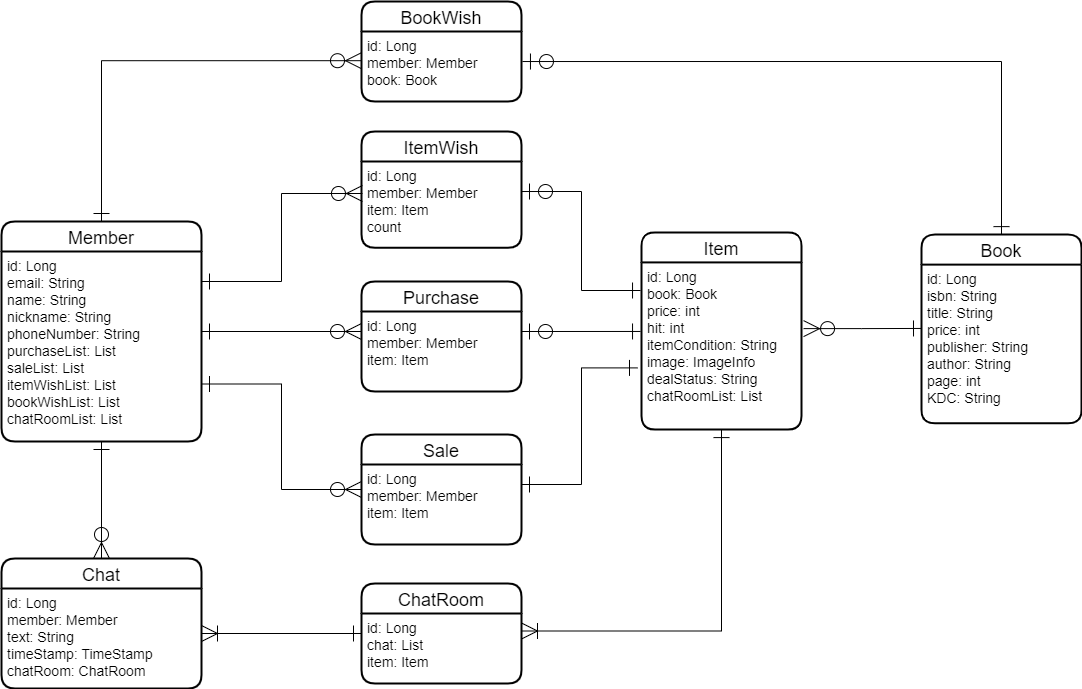

The diagram above was exported from draw.io. Its source (the exported page's mxGraphModel, read from the mxfile embedded in the PNG):
<mxGraphModel dx="782" dy="-107" grid="1" gridSize="10" guides="1" tooltips="1" connect="1" arrows="1" fold="1" page="1" pageScale="1" pageWidth="1600" pageHeight="900" math="0" shadow="0">
  <root>
    <mxCell id="0" />
    <mxCell id="1" parent="0" />
    <mxCell id="Vkfanlf9IMctYydA_BW_-10" value="" style="edgeStyle=orthogonalEdgeStyle;rounded=0;orthogonalLoop=1;jettySize=auto;html=1;fontSize=30;endArrow=ERzeroToMany;endFill=0;endSize=14;startArrow=ERone;startFill=0;startSize=14;" parent="1" source="vN5J-9pb4TvzSiyyIpkY-45" target="vN5J-9pb4TvzSiyyIpkY-60" edge="1">
      <mxGeometry relative="1" as="geometry">
        <mxPoint x="270" y="1350" as="sourcePoint" />
        <mxPoint x="250" y="1470" as="targetPoint" />
      </mxGeometry>
    </mxCell>
    <mxCell id="Vkfanlf9IMctYydA_BW_-12" value="" style="edgeStyle=orthogonalEdgeStyle;rounded=0;orthogonalLoop=1;jettySize=auto;html=1;fontSize=30;startArrow=ERone;startFill=0;endArrow=ERzeroToMany;endFill=0;startSize=14;endSize=14;entryX=0;entryY=0.25;entryDx=0;entryDy=0;" parent="1" source="vN5J-9pb4TvzSiyyIpkY-44" target="ds-WsUhnyAXN7gziWOAZ-8" edge="1">
      <mxGeometry relative="1" as="geometry">
        <mxPoint x="360" y="1310" as="sourcePoint" />
        <mxPoint x="470" y="1288.2" as="targetPoint" />
      </mxGeometry>
    </mxCell>
    <mxCell id="Vkfanlf9IMctYydA_BW_-14" value="" style="edgeStyle=orthogonalEdgeStyle;rounded=0;orthogonalLoop=1;jettySize=auto;html=1;fontSize=30;startArrow=ERzeroToOne;startFill=0;endArrow=ERone;endFill=0;startSize=14;endSize=14;exitX=1;exitY=0.348;exitDx=0;exitDy=0;exitPerimeter=0;entryX=-0.006;entryY=0.168;entryDx=0;entryDy=0;entryPerimeter=0;" parent="1" source="ds-WsUhnyAXN7gziWOAZ-6" target="vN5J-9pb4TvzSiyyIpkY-55" edge="1">
      <mxGeometry relative="1" as="geometry">
        <mxPoint x="630" y="1288.2" as="sourcePoint" />
        <mxPoint x="940" y="1269.9565217391305" as="targetPoint" />
      </mxGeometry>
    </mxCell>
    <mxCell id="Vkfanlf9IMctYydA_BW_-18" value="" style="edgeStyle=orthogonalEdgeStyle;rounded=0;orthogonalLoop=1;jettySize=auto;html=1;fontSize=30;startArrow=ERzeroToMany;startFill=0;endArrow=ERone;endFill=0;startSize=14;endSize=14;exitX=1.013;exitY=0.396;exitDx=0;exitDy=0;exitPerimeter=0;entryX=0;entryY=0.402;entryDx=0;entryDy=0;entryPerimeter=0;" parent="1" source="vN5J-9pb4TvzSiyyIpkY-55" target="vN5J-9pb4TvzSiyyIpkY-57" edge="1">
      <mxGeometry relative="1" as="geometry">
        <mxPoint x="1120" y="1270" as="sourcePoint" />
        <mxPoint x="1040" y="1292" as="targetPoint" />
      </mxGeometry>
    </mxCell>
    <mxCell id="vN5J-9pb4TvzSiyyIpkY-44" value="Member" style="swimlane;childLayout=stackLayout;horizontal=1;startSize=30;horizontalStack=0;rounded=1;fontSize=18;fontStyle=0;strokeWidth=2;resizeParent=0;resizeLast=1;shadow=0;dashed=0;align=center;" parent="1" vertex="1">
      <mxGeometry x="120" y="1180" width="200" height="220" as="geometry" />
    </mxCell>
    <mxCell id="vN5J-9pb4TvzSiyyIpkY-45" value="id: Long&#10;email: String&#10;name: String&#10;nickname: String&#10;phoneNumber: String &#10;purchaseList: List&#10;saleList: List&#10;itemWishList: List&#10;bookWishList: List&#10;chatRoomList: List&#10;&#10;" style="align=left;strokeColor=none;fillColor=none;spacingLeft=4;fontSize=14;verticalAlign=top;resizable=0;rotatable=0;part=1;" parent="vN5J-9pb4TvzSiyyIpkY-44" vertex="1">
      <mxGeometry y="30" width="200" height="190" as="geometry" />
    </mxCell>
    <mxCell id="vN5J-9pb4TvzSiyyIpkY-50" value="Sale" style="swimlane;childLayout=stackLayout;horizontal=1;startSize=30;horizontalStack=0;rounded=1;fontSize=18;fontStyle=0;strokeWidth=2;resizeParent=0;resizeLast=1;shadow=0;dashed=0;align=center;" parent="1" vertex="1">
      <mxGeometry x="480" y="1393" width="160" height="110" as="geometry" />
    </mxCell>
    <mxCell id="vN5J-9pb4TvzSiyyIpkY-51" value="id: Long&#10;member: Member&#10;item: Item&#10;&#10;" style="align=left;strokeColor=none;fillColor=none;spacingLeft=4;fontSize=14;verticalAlign=top;resizable=0;rotatable=0;part=1;" parent="vN5J-9pb4TvzSiyyIpkY-50" vertex="1">
      <mxGeometry y="30" width="160" height="80" as="geometry" />
    </mxCell>
    <mxCell id="vN5J-9pb4TvzSiyyIpkY-54" value="Item" style="swimlane;childLayout=stackLayout;horizontal=1;startSize=30;horizontalStack=0;rounded=1;fontSize=18;fontStyle=0;strokeWidth=2;resizeParent=0;resizeLast=1;shadow=0;dashed=0;align=center;" parent="1" vertex="1">
      <mxGeometry x="760" y="1190.91" width="160" height="197.18" as="geometry" />
    </mxCell>
    <mxCell id="vN5J-9pb4TvzSiyyIpkY-55" value="id: Long&#10;book: Book&#10;price: int&#10;hit: int&#10;itemCondition: String&#10;image: ImageInfo&#10;dealStatus: String&#10;chatRoomList: List&#10;" style="align=left;strokeColor=none;fillColor=none;spacingLeft=4;fontSize=14;verticalAlign=top;resizable=0;rotatable=0;part=1;" parent="vN5J-9pb4TvzSiyyIpkY-54" vertex="1">
      <mxGeometry y="30" width="160" height="167.18" as="geometry" />
    </mxCell>
    <mxCell id="vN5J-9pb4TvzSiyyIpkY-56" value="Book" style="swimlane;childLayout=stackLayout;horizontal=1;startSize=30;horizontalStack=0;rounded=1;fontSize=18;fontStyle=0;strokeWidth=2;resizeParent=0;resizeLast=1;shadow=0;dashed=0;align=center;" parent="1" vertex="1">
      <mxGeometry x="1040" y="1193.1200000000001" width="160" height="188.75" as="geometry" />
    </mxCell>
    <mxCell id="vN5J-9pb4TvzSiyyIpkY-57" value="id: Long&#10;isbn: String&#10;title: String&#10;price: int&#10;publisher: String&#10;author: String&#10;page: int&#10;KDC: String&#10;&#10;" style="align=left;strokeColor=none;fillColor=none;spacingLeft=4;fontSize=14;verticalAlign=top;resizable=0;rotatable=0;part=1;" parent="vN5J-9pb4TvzSiyyIpkY-56" vertex="1">
      <mxGeometry y="30" width="160" height="158.75" as="geometry" />
    </mxCell>
    <mxCell id="vN5J-9pb4TvzSiyyIpkY-60" value="Chat" style="swimlane;childLayout=stackLayout;horizontal=1;startSize=30;horizontalStack=0;rounded=1;fontSize=18;fontStyle=0;strokeWidth=2;resizeParent=0;resizeLast=1;shadow=0;dashed=0;align=center;" parent="1" vertex="1">
      <mxGeometry x="120" y="1517" width="200" height="130" as="geometry" />
    </mxCell>
    <mxCell id="vN5J-9pb4TvzSiyyIpkY-61" value="id: Long&#10;member: Member&#10;text: String&#10;timeStamp: TimeStamp&#10;chatRoom: ChatRoom" style="align=left;strokeColor=none;fillColor=none;spacingLeft=4;fontSize=14;verticalAlign=top;resizable=0;rotatable=0;part=1;" parent="vN5J-9pb4TvzSiyyIpkY-60" vertex="1">
      <mxGeometry y="30" width="200" height="100" as="geometry" />
    </mxCell>
    <mxCell id="vN5J-9pb4TvzSiyyIpkY-63" value="ChatRoom" style="swimlane;childLayout=stackLayout;horizontal=1;startSize=30;horizontalStack=0;rounded=1;fontSize=18;fontStyle=0;strokeWidth=2;resizeParent=0;resizeLast=1;shadow=0;dashed=0;align=center;" parent="1" vertex="1">
      <mxGeometry x="480" y="1542" width="160" height="100" as="geometry" />
    </mxCell>
    <mxCell id="vN5J-9pb4TvzSiyyIpkY-64" value="id: Long&#10;chat: List&#10;item: Item&#10;" style="align=left;strokeColor=none;fillColor=none;spacingLeft=4;fontSize=14;verticalAlign=top;resizable=0;rotatable=0;part=1;" parent="vN5J-9pb4TvzSiyyIpkY-63" vertex="1">
      <mxGeometry y="30" width="160" height="70" as="geometry" />
    </mxCell>
    <mxCell id="KJU4kO8MPXwHTocBQ5yZ-2" value="" style="edgeStyle=orthogonalEdgeStyle;rounded=0;orthogonalLoop=1;jettySize=auto;html=1;fontSize=30;startArrow=ERone;startFill=0;endArrow=ERzeroToMany;endFill=0;startSize=14;endSize=14;entryX=0.006;entryY=0.371;entryDx=0;entryDy=0;entryPerimeter=0;" parent="1" target="ds-WsUhnyAXN7gziWOAZ-6" edge="1">
      <mxGeometry relative="1" as="geometry">
        <mxPoint x="320" y="1240" as="sourcePoint" />
        <mxPoint x="480" y="1140" as="targetPoint" />
      </mxGeometry>
    </mxCell>
    <mxCell id="KJU4kO8MPXwHTocBQ5yZ-5" value="" style="edgeStyle=orthogonalEdgeStyle;rounded=0;orthogonalLoop=1;jettySize=auto;html=1;fontSize=30;startArrow=ERone;startFill=0;endArrow=ERzeroToMany;endFill=0;startSize=14;endSize=14;entryX=0;entryY=0.5;entryDx=0;entryDy=0;" parent="1" target="vN5J-9pb4TvzSiyyIpkY-50" edge="1">
      <mxGeometry relative="1" as="geometry">
        <mxPoint x="320" y="1342.5" as="sourcePoint" />
        <mxPoint x="480" y="1232.5" as="targetPoint" />
      </mxGeometry>
    </mxCell>
    <mxCell id="KJU4kO8MPXwHTocBQ5yZ-8" value="" style="edgeStyle=orthogonalEdgeStyle;rounded=0;orthogonalLoop=1;jettySize=auto;html=1;fontSize=30;startArrow=ERoneToMany;startFill=0;endArrow=ERone;endFill=0;startSize=14;endSize=14;entryX=0;entryY=0.5;entryDx=0;entryDy=0;" parent="1" target="vN5J-9pb4TvzSiyyIpkY-63" edge="1">
      <mxGeometry relative="1" as="geometry">
        <mxPoint x="320" y="1592" as="sourcePoint" />
        <mxPoint x="480" y="1665" as="targetPoint" />
      </mxGeometry>
    </mxCell>
    <mxCell id="KJU4kO8MPXwHTocBQ5yZ-10" value="" style="edgeStyle=orthogonalEdgeStyle;rounded=0;orthogonalLoop=1;jettySize=auto;html=1;fontSize=30;startArrow=ERone;startFill=0;endArrow=ERone;endFill=0;startSize=14;endSize=14;entryX=1;entryY=0.25;entryDx=0;entryDy=0;exitX=-0.025;exitY=0.631;exitDx=0;exitDy=0;exitPerimeter=0;" parent="1" source="vN5J-9pb4TvzSiyyIpkY-55" target="vN5J-9pb4TvzSiyyIpkY-51" edge="1">
      <mxGeometry relative="1" as="geometry">
        <mxPoint x="838.0799999999999" y="1529.9997500000002" as="sourcePoint" />
        <mxPoint x="720" y="1416.05" as="targetPoint" />
      </mxGeometry>
    </mxCell>
    <mxCell id="KJU4kO8MPXwHTocBQ5yZ-11" value="" style="edgeStyle=orthogonalEdgeStyle;rounded=0;orthogonalLoop=1;jettySize=auto;html=1;fontSize=30;startArrow=ERoneToMany;startFill=0;endArrow=ERone;endFill=0;startSize=14;endSize=14;entryX=0.5;entryY=1;entryDx=0;entryDy=0;exitX=1;exitY=0.25;exitDx=0;exitDy=0;" parent="1" source="vN5J-9pb4TvzSiyyIpkY-64" target="vN5J-9pb4TvzSiyyIpkY-55" edge="1">
      <mxGeometry relative="1" as="geometry">
        <mxPoint x="700" y="1560" as="sourcePoint" />
        <mxPoint x="856" y="1560" as="targetPoint" />
      </mxGeometry>
    </mxCell>
    <mxCell id="ds-WsUhnyAXN7gziWOAZ-1" value="BookWish" style="swimlane;childLayout=stackLayout;horizontal=1;startSize=30;horizontalStack=0;rounded=1;fontSize=18;fontStyle=0;strokeWidth=2;resizeParent=0;resizeLast=1;shadow=0;dashed=0;align=center;" parent="1" vertex="1">
      <mxGeometry x="480" y="960" width="160" height="100" as="geometry" />
    </mxCell>
    <mxCell id="ds-WsUhnyAXN7gziWOAZ-2" value="id: Long&#10;member: Member&#10;book: Book" style="align=left;strokeColor=none;fillColor=none;spacingLeft=4;fontSize=14;verticalAlign=top;resizable=0;rotatable=0;part=1;" parent="ds-WsUhnyAXN7gziWOAZ-1" vertex="1">
      <mxGeometry y="30" width="160" height="70" as="geometry" />
    </mxCell>
    <mxCell id="ds-WsUhnyAXN7gziWOAZ-3" value="" style="edgeStyle=orthogonalEdgeStyle;rounded=0;orthogonalLoop=1;jettySize=auto;html=1;fontSize=30;startArrow=ERone;startFill=0;endArrow=ERzeroToMany;endFill=0;startSize=14;endSize=14;entryX=0;entryY=0.417;entryDx=0;entryDy=0;exitX=0.5;exitY=0;exitDx=0;exitDy=0;entryPerimeter=0;" parent="1" source="vN5J-9pb4TvzSiyyIpkY-44" target="ds-WsUhnyAXN7gziWOAZ-2" edge="1">
      <mxGeometry relative="1" as="geometry">
        <mxPoint x="240" y="1070" as="sourcePoint" />
        <mxPoint x="400" y="970" as="targetPoint" />
      </mxGeometry>
    </mxCell>
    <mxCell id="ds-WsUhnyAXN7gziWOAZ-4" value="" style="edgeStyle=orthogonalEdgeStyle;rounded=0;orthogonalLoop=1;jettySize=auto;html=1;fontSize=30;startArrow=ERone;startFill=0;endArrow=ERzeroToOne;endFill=0;startSize=14;endSize=14;entryX=1.006;entryY=0.429;entryDx=0;entryDy=0;exitX=0.5;exitY=0;exitDx=0;exitDy=0;entryPerimeter=0;" parent="1" source="vN5J-9pb4TvzSiyyIpkY-56" target="ds-WsUhnyAXN7gziWOAZ-2" edge="1">
      <mxGeometry relative="1" as="geometry">
        <mxPoint x="870" y="1070" as="sourcePoint" />
        <mxPoint x="1030" y="970" as="targetPoint" />
      </mxGeometry>
    </mxCell>
    <mxCell id="ds-WsUhnyAXN7gziWOAZ-5" value="ItemWish" style="swimlane;childLayout=stackLayout;horizontal=1;startSize=30;horizontalStack=0;rounded=1;fontSize=18;fontStyle=0;strokeWidth=2;resizeParent=0;resizeLast=1;shadow=0;dashed=0;align=center;" parent="1" vertex="1">
      <mxGeometry x="480" y="1090" width="160" height="116.25" as="geometry" />
    </mxCell>
    <mxCell id="ds-WsUhnyAXN7gziWOAZ-6" value="id: Long&#10;member: Member&#10;item: Item&#10;count" style="align=left;strokeColor=none;fillColor=none;spacingLeft=4;fontSize=14;verticalAlign=top;resizable=0;rotatable=0;part=1;" parent="ds-WsUhnyAXN7gziWOAZ-5" vertex="1">
      <mxGeometry y="30" width="160" height="86.25" as="geometry" />
    </mxCell>
    <mxCell id="ds-WsUhnyAXN7gziWOAZ-7" value="Purchase" style="swimlane;childLayout=stackLayout;horizontal=1;startSize=30;horizontalStack=0;rounded=1;fontSize=18;fontStyle=0;strokeWidth=2;resizeParent=0;resizeLast=1;shadow=0;dashed=0;align=center;" parent="1" vertex="1">
      <mxGeometry x="480" y="1240" width="160" height="110" as="geometry" />
    </mxCell>
    <mxCell id="ds-WsUhnyAXN7gziWOAZ-8" value="id: Long&#10;member: Member&#10;item: Item&#10;&#10;" style="align=left;strokeColor=none;fillColor=none;spacingLeft=4;fontSize=14;verticalAlign=top;resizable=0;rotatable=0;part=1;" parent="ds-WsUhnyAXN7gziWOAZ-7" vertex="1">
      <mxGeometry y="30" width="160" height="80" as="geometry" />
    </mxCell>
    <mxCell id="ds-WsUhnyAXN7gziWOAZ-10" value="" style="edgeStyle=orthogonalEdgeStyle;rounded=0;orthogonalLoop=1;jettySize=auto;html=1;fontSize=30;startArrow=ERzeroToOne;startFill=0;endArrow=ERone;endFill=0;startSize=14;endSize=14;exitX=1;exitY=0.25;exitDx=0;exitDy=0;entryX=-0.006;entryY=0.413;entryDx=0;entryDy=0;entryPerimeter=0;" parent="1" source="ds-WsUhnyAXN7gziWOAZ-8" target="vN5J-9pb4TvzSiyyIpkY-55" edge="1">
      <mxGeometry relative="1" as="geometry">
        <mxPoint x="650" y="1290.17328" as="sourcePoint" />
        <mxPoint x="767.9200000000001" y="1289.9975000000002" as="targetPoint" />
      </mxGeometry>
    </mxCell>
  </root>
</mxGraphModel>